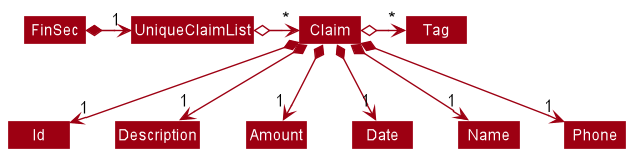

The diagram above was rendered by PlantUML. Its source (embedded in the PNG):
@startuml








skinparam BackgroundColor #FFFFFFF

skinparam Shadowing false

skinparam Class {
    FontColor #FFFFFF
    BorderThickness 1
    BorderColor #FFFFFF
    StereotypeFontColor #FFFFFF
    FontName Arial
}

skinparam Actor {
    BorderColor #000000
    Color #000000
    FontName Arial
}

skinparam Sequence {
    MessageAlign center
    BoxFontSize 15
    BoxPadding 0
    BoxFontColor #FFFFFF
    FontName Arial
}

skinparam Participant {
    FontColor #FFFFFFF
    Padding 20
}

skinparam MinClassWidth 50
skinparam ParticipantPadding 10
skinparam Shadowing false
skinparam DefaultTextAlignment center
skinparam packageStyle Rectangle

hide footbox
hide members
hide circle
skinparam arrowThickness 1.1
skinparam arrowColor #9D0012
skinparam classBackgroundColor #9D0012

FinSec *-right-> "1" UniqueClaimList

UniqueClaimList o-right-> "*" Claim

Claim *--> "1" Id
Claim *--> "1" Description
Claim *--> "1" Amount
Claim *--> "1" Date
Claim *--> "1" Name
Claim *--> "1" Phone
Claim o-right-> "*" Tag
@enduml